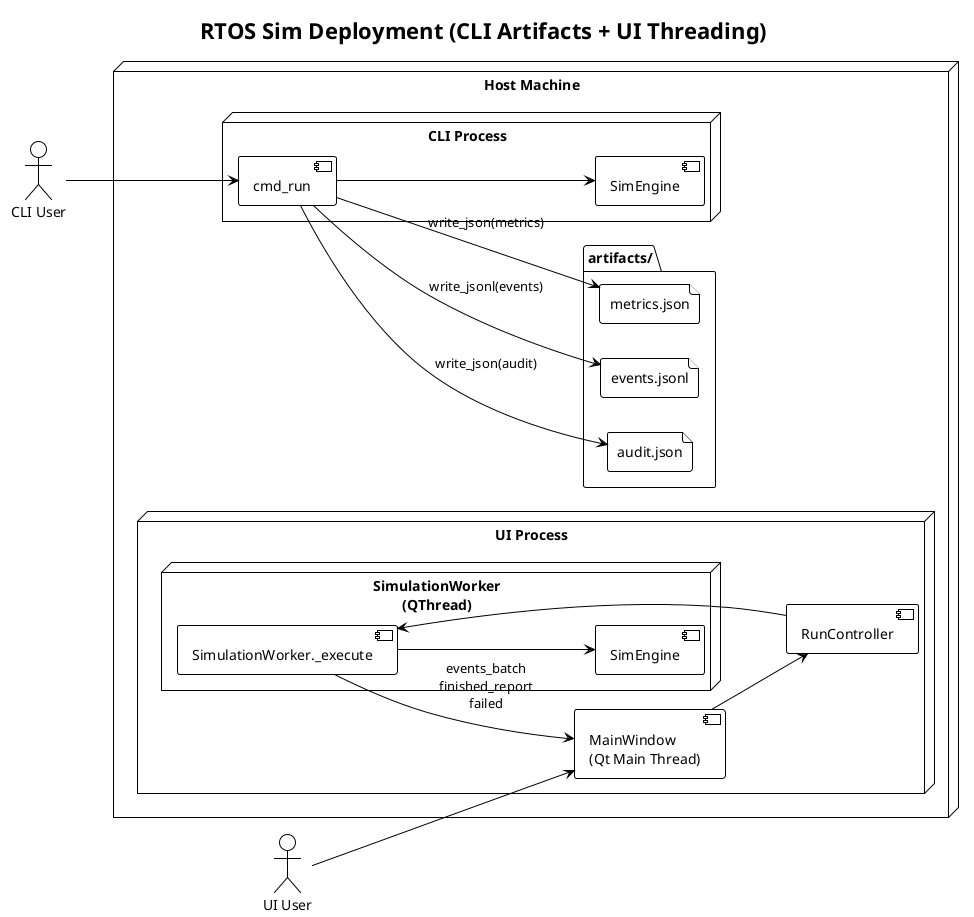

The diagram above was rendered by PlantUML. Its source (embedded in the PNG):
@startuml
!theme plain
left to right direction

title RTOS Sim Deployment (CLI Artifacts + UI Threading)

actor "CLI User" as CLIUser
actor "UI User" as UIUser

node "Host Machine" {
  node "CLI Process" as CLIProc {
    component "cmd_run" as CmdRun
    component "SimEngine" as CliEngine
  }

  node "UI Process" as UIProc {
    component "MainWindow\n(Qt Main Thread)" as MainWindow
    component "RunController" as RunController

    node "SimulationWorker\n(QThread)" as WorkerThread {
      component "SimulationWorker._execute" as WorkerExec
      component "SimEngine" as UiEngine
    }
  }

  folder "artifacts/" as Artifacts {
    file "events.jsonl" as EventsFile
    file "metrics.json" as MetricsFile
    file "audit.json" as AuditFile
  }
}

CLIUser --> CmdRun
CmdRun --> CliEngine
CmdRun --> EventsFile : write_jsonl(events)
CmdRun --> MetricsFile : write_json(metrics)
CmdRun --> AuditFile : write_json(audit)

UIUser --> MainWindow
MainWindow --> RunController
RunController --> WorkerExec
WorkerExec --> UiEngine
WorkerExec --> MainWindow : events_batch\nfinished_report\nfailed

@enduml